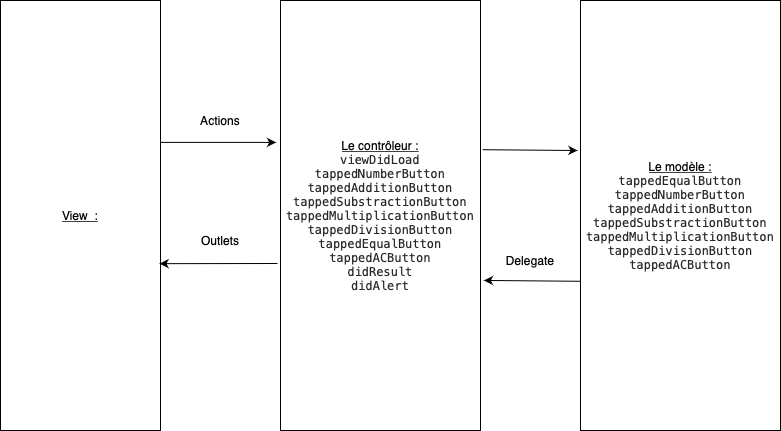

The diagram above was exported from draw.io. Its source (the exported page's mxGraphModel, read from the mxfile embedded in the PNG):
<mxGraphModel dx="946" dy="620" grid="1" gridSize="10" guides="1" tooltips="1" connect="1" arrows="1" fold="1" page="1" pageScale="1" pageWidth="827" pageHeight="1169" math="0" shadow="0">
  <root>
    <mxCell id="0" />
    <mxCell id="1" parent="0" />
    <mxCell id="zNCo9qTUlTguz3UXdjSG-1" value="&lt;u&gt;View &amp;nbsp;:&lt;/u&gt;" style="rounded=0;whiteSpace=wrap;html=1;" parent="1" vertex="1">
      <mxGeometry x="40" y="80" width="160" height="430" as="geometry" />
    </mxCell>
    <mxCell id="zNCo9qTUlTguz3UXdjSG-2" value="&lt;u&gt;Le contrôleur :&lt;br&gt;&lt;/u&gt;&lt;p style=&quot;margin: 0px ; font-stretch: normal ; line-height: normal ; font-family: &amp;#34;menlo&amp;#34; ; color: rgba(0 , 0 , 0 , 0.85) ; background-color: rgb(255 , 255 , 255)&quot;&gt;viewDidLoad&lt;/p&gt;&lt;p style=&quot;margin: 0px ; font-stretch: normal ; line-height: normal ; font-family: &amp;#34;menlo&amp;#34; ; color: rgba(0 , 0 , 0 , 0.85) ; background-color: rgb(255 , 255 , 255)&quot;&gt;tappedNumberButton&lt;/p&gt;&lt;p style=&quot;margin: 0px ; font-stretch: normal ; line-height: normal ; font-family: &amp;#34;menlo&amp;#34; ; color: rgba(0 , 0 , 0 , 0.85) ; background-color: rgb(255 , 255 , 255)&quot;&gt;tappedAdditionButton&lt;/p&gt;&lt;p style=&quot;margin: 0px ; font-stretch: normal ; line-height: normal ; font-family: &amp;#34;menlo&amp;#34; ; color: rgba(0 , 0 , 0 , 0.85) ; background-color: rgb(255 , 255 , 255)&quot;&gt;tappedSubstractionButton&lt;/p&gt;&lt;p style=&quot;margin: 0px ; font-stretch: normal ; line-height: normal ; font-family: &amp;#34;menlo&amp;#34; ; color: rgba(0 , 0 , 0 , 0.85) ; background-color: rgb(255 , 255 , 255)&quot;&gt;tappedMultiplicationButton&lt;/p&gt;&lt;p style=&quot;margin: 0px ; font-stretch: normal ; line-height: normal ; font-family: &amp;#34;menlo&amp;#34; ; color: rgba(0 , 0 , 0 , 0.85) ; background-color: rgb(255 , 255 , 255)&quot;&gt;tappedDivisionButton&lt;/p&gt;&lt;p style=&quot;margin: 0px ; font-stretch: normal ; line-height: normal ; font-family: &amp;#34;menlo&amp;#34; ; color: rgba(0 , 0 , 0 , 0.85) ; background-color: rgb(255 , 255 , 255)&quot;&gt;tappedEqualButton&lt;/p&gt;&lt;p style=&quot;margin: 0px ; font-stretch: normal ; line-height: normal ; font-family: &amp;#34;menlo&amp;#34; ; color: rgba(0 , 0 , 0 , 0.85) ; background-color: rgb(255 , 255 , 255)&quot;&gt;tappedACButton&lt;/p&gt;&lt;p style=&quot;margin: 0px ; font-stretch: normal ; line-height: normal ; font-family: &amp;#34;menlo&amp;#34; ; color: rgba(0 , 0 , 0 , 0.85) ; background-color: rgb(255 , 255 , 255)&quot;&gt;didResult&lt;/p&gt;&lt;p style=&quot;margin: 0px ; font-stretch: normal ; line-height: normal ; font-family: &amp;#34;menlo&amp;#34; ; color: rgba(0 , 0 , 0 , 0.85) ; background-color: rgb(255 , 255 , 255)&quot;&gt;didAlert&lt;/p&gt;" style="rounded=0;whiteSpace=wrap;html=1;" parent="1" vertex="1">
      <mxGeometry x="320" y="80" width="200" height="430" as="geometry" />
    </mxCell>
    <mxCell id="zNCo9qTUlTguz3UXdjSG-3" value="&lt;u&gt;Le modèle :&lt;br&gt;&lt;/u&gt;&lt;p style=&quot;margin: 0px ; font-stretch: normal ; line-height: normal ; font-family: &amp;#34;menlo&amp;#34; ; color: rgba(0 , 0 , 0 , 0.85) ; background-color: rgb(255 , 255 , 255)&quot;&gt;tappedEqualButton&lt;/p&gt;&lt;p style=&quot;margin: 0px ; font-stretch: normal ; line-height: normal ; font-family: &amp;#34;menlo&amp;#34; ; color: rgba(0 , 0 , 0 , 0.85) ; background-color: rgb(255 , 255 , 255)&quot;&gt;tappedNumberButton&lt;/p&gt;&lt;p style=&quot;margin: 0px ; font-stretch: normal ; line-height: normal ; font-family: &amp;#34;menlo&amp;#34; ; color: rgba(0 , 0 , 0 , 0.85) ; background-color: rgb(255 , 255 , 255)&quot;&gt;tappedAdditionButton&lt;/p&gt;&lt;p style=&quot;margin: 0px ; font-stretch: normal ; line-height: normal ; font-family: &amp;#34;menlo&amp;#34; ; color: rgba(0 , 0 , 0 , 0.85) ; background-color: rgb(255 , 255 , 255)&quot;&gt;tappedSubstractionButton&lt;/p&gt;&lt;p style=&quot;margin: 0px ; font-stretch: normal ; line-height: normal ; font-family: &amp;#34;menlo&amp;#34; ; color: rgba(0 , 0 , 0 , 0.85) ; background-color: rgb(255 , 255 , 255)&quot;&gt;tappedMultiplicationButton&lt;/p&gt;&lt;p style=&quot;margin: 0px ; font-stretch: normal ; line-height: normal ; font-family: &amp;#34;menlo&amp;#34; ; color: rgba(0 , 0 , 0 , 0.85) ; background-color: rgb(255 , 255 , 255)&quot;&gt;tappedDivisionButton&lt;/p&gt;&lt;p style=&quot;margin: 0px ; font-stretch: normal ; line-height: normal ; font-family: &amp;#34;menlo&amp;#34; ; color: rgba(0 , 0 , 0 , 0.85) ; background-color: rgb(255 , 255 , 255)&quot;&gt;tappedACButton&lt;/p&gt;" style="rounded=0;whiteSpace=wrap;html=1;" parent="1" vertex="1">
      <mxGeometry x="620" y="80" width="200" height="430" as="geometry" />
    </mxCell>
    <mxCell id="zNCo9qTUlTguz3UXdjSG-4" value="" style="endArrow=classic;html=1;entryX=0.994;entryY=0.612;entryDx=0;entryDy=0;entryPerimeter=0;" parent="1" target="zNCo9qTUlTguz3UXdjSG-1" edge="1">
      <mxGeometry width="50" height="50" relative="1" as="geometry">
        <mxPoint x="317" y="343" as="sourcePoint" />
        <mxPoint x="440" y="290" as="targetPoint" />
      </mxGeometry>
    </mxCell>
    <mxCell id="zNCo9qTUlTguz3UXdjSG-5" value="" style="endArrow=classic;html=1;exitX=1;exitY=0.33;exitDx=0;exitDy=0;exitPerimeter=0;entryX=-0.022;entryY=0.33;entryDx=0;entryDy=0;entryPerimeter=0;" parent="1" source="zNCo9qTUlTguz3UXdjSG-1" target="zNCo9qTUlTguz3UXdjSG-2" edge="1">
      <mxGeometry width="50" height="50" relative="1" as="geometry">
        <mxPoint x="390" y="340" as="sourcePoint" />
        <mxPoint x="440" y="290" as="targetPoint" />
      </mxGeometry>
    </mxCell>
    <mxCell id="zNCo9qTUlTguz3UXdjSG-6" value="" style="endArrow=classic;html=1;exitX=1.011;exitY=0.347;exitDx=0;exitDy=0;exitPerimeter=0;" parent="1" source="zNCo9qTUlTguz3UXdjSG-2" edge="1">
      <mxGeometry width="50" height="50" relative="1" as="geometry">
        <mxPoint x="500" y="230" as="sourcePoint" />
        <mxPoint x="617" y="230" as="targetPoint" />
      </mxGeometry>
    </mxCell>
    <mxCell id="zNCo9qTUlTguz3UXdjSG-7" value="" style="endArrow=classic;html=1;exitX=0;exitY=0.653;exitDx=0;exitDy=0;exitPerimeter=0;entryX=1.017;entryY=0.651;entryDx=0;entryDy=0;entryPerimeter=0;" parent="1" source="zNCo9qTUlTguz3UXdjSG-3" target="zNCo9qTUlTguz3UXdjSG-2" edge="1">
      <mxGeometry width="50" height="50" relative="1" as="geometry">
        <mxPoint x="390" y="340" as="sourcePoint" />
        <mxPoint x="550" y="360" as="targetPoint" />
      </mxGeometry>
    </mxCell>
    <mxCell id="zNCo9qTUlTguz3UXdjSG-8" value="Delegate" style="text;html=1;strokeColor=none;fillColor=none;align=center;verticalAlign=middle;whiteSpace=wrap;rounded=0;" parent="1" vertex="1">
      <mxGeometry x="550" y="330" width="40" height="20" as="geometry" />
    </mxCell>
    <mxCell id="zNCo9qTUlTguz3UXdjSG-9" value="Actions" style="text;html=1;strokeColor=none;fillColor=none;align=center;verticalAlign=middle;whiteSpace=wrap;rounded=0;" parent="1" vertex="1">
      <mxGeometry x="240" y="190" width="40" height="20" as="geometry" />
    </mxCell>
    <mxCell id="zNCo9qTUlTguz3UXdjSG-13" value="Outlets" style="text;html=1;strokeColor=none;fillColor=none;align=center;verticalAlign=middle;whiteSpace=wrap;rounded=0;" parent="1" vertex="1">
      <mxGeometry x="240" y="310" width="40" height="20" as="geometry" />
    </mxCell>
  </root>
</mxGraphModel>